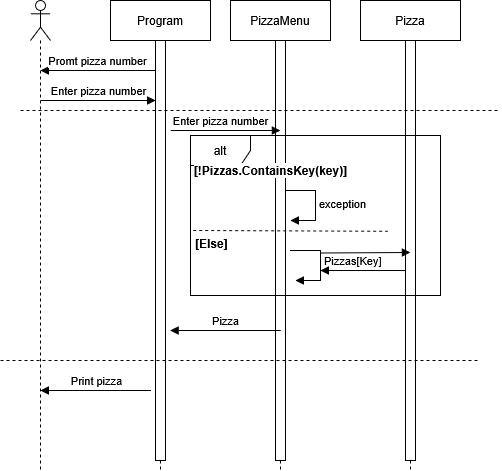

The diagram above was exported from draw.io. Its source (the exported page's mxGraphModel, read from the mxfile embedded in the PNG):
<mxGraphModel dx="1165" dy="743" grid="1" gridSize="10" guides="1" tooltips="1" connect="1" arrows="1" fold="1" page="1" pageScale="1" pageWidth="850" pageHeight="1100" math="0" shadow="0">
  <root>
    <mxCell id="0" />
    <mxCell id="1" parent="0" />
    <mxCell id="aM9ryv3xv72pqoxQDRHE-1" value="Program" style="shape=umlLifeline;perimeter=lifelinePerimeter;whiteSpace=wrap;html=1;container=0;dropTarget=0;collapsible=0;recursiveResize=0;outlineConnect=0;portConstraint=eastwest;newEdgeStyle={&quot;edgeStyle&quot;:&quot;elbowEdgeStyle&quot;,&quot;elbow&quot;:&quot;vertical&quot;,&quot;curved&quot;:0,&quot;rounded&quot;:0};" parent="1" vertex="1">
      <mxGeometry x="140" y="50" width="100" height="470" as="geometry" />
    </mxCell>
    <mxCell id="aM9ryv3xv72pqoxQDRHE-2" value="" style="html=1;points=[];perimeter=orthogonalPerimeter;outlineConnect=0;targetShapes=umlLifeline;portConstraint=eastwest;newEdgeStyle={&quot;edgeStyle&quot;:&quot;elbowEdgeStyle&quot;,&quot;elbow&quot;:&quot;vertical&quot;,&quot;curved&quot;:0,&quot;rounded&quot;:0};" parent="aM9ryv3xv72pqoxQDRHE-1" vertex="1">
      <mxGeometry x="45" y="40" width="10" height="420" as="geometry" />
    </mxCell>
    <mxCell id="zWWCinNpsUqJHNZX2VSb-3" value="PizzaMenu" style="shape=umlLifeline;perimeter=lifelinePerimeter;whiteSpace=wrap;html=1;container=0;dropTarget=0;collapsible=0;recursiveResize=0;outlineConnect=0;portConstraint=eastwest;newEdgeStyle={&quot;edgeStyle&quot;:&quot;elbowEdgeStyle&quot;,&quot;elbow&quot;:&quot;vertical&quot;,&quot;curved&quot;:0,&quot;rounded&quot;:0};" vertex="1" parent="1">
      <mxGeometry x="260" y="50" width="100" height="470" as="geometry" />
    </mxCell>
    <mxCell id="zWWCinNpsUqJHNZX2VSb-4" value="" style="html=1;points=[];perimeter=orthogonalPerimeter;outlineConnect=0;targetShapes=umlLifeline;portConstraint=eastwest;newEdgeStyle={&quot;edgeStyle&quot;:&quot;elbowEdgeStyle&quot;,&quot;elbow&quot;:&quot;vertical&quot;,&quot;curved&quot;:0,&quot;rounded&quot;:0};" vertex="1" parent="zWWCinNpsUqJHNZX2VSb-3">
      <mxGeometry x="45" y="40" width="10" height="420" as="geometry" />
    </mxCell>
    <mxCell id="zWWCinNpsUqJHNZX2VSb-5" value="Pizza" style="shape=umlLifeline;perimeter=lifelinePerimeter;whiteSpace=wrap;html=1;container=0;dropTarget=0;collapsible=0;recursiveResize=0;outlineConnect=0;portConstraint=eastwest;newEdgeStyle={&quot;edgeStyle&quot;:&quot;elbowEdgeStyle&quot;,&quot;elbow&quot;:&quot;vertical&quot;,&quot;curved&quot;:0,&quot;rounded&quot;:0};" vertex="1" parent="1">
      <mxGeometry x="390" y="50" width="100" height="470" as="geometry" />
    </mxCell>
    <mxCell id="zWWCinNpsUqJHNZX2VSb-6" value="" style="html=1;points=[];perimeter=orthogonalPerimeter;outlineConnect=0;targetShapes=umlLifeline;portConstraint=eastwest;newEdgeStyle={&quot;edgeStyle&quot;:&quot;elbowEdgeStyle&quot;,&quot;elbow&quot;:&quot;vertical&quot;,&quot;curved&quot;:0,&quot;rounded&quot;:0};" vertex="1" parent="zWWCinNpsUqJHNZX2VSb-5">
      <mxGeometry x="45" y="40" width="10" height="420" as="geometry" />
    </mxCell>
    <mxCell id="zWWCinNpsUqJHNZX2VSb-7" value="Promt pizza number" style="html=1;verticalAlign=bottom;endArrow=block;curved=0;rounded=0;" edge="1" parent="1">
      <mxGeometry width="80" relative="1" as="geometry">
        <mxPoint x="185" y="120" as="sourcePoint" />
        <mxPoint x="70" y="120" as="targetPoint" />
      </mxGeometry>
    </mxCell>
    <mxCell id="zWWCinNpsUqJHNZX2VSb-8" value="Enter pizza number" style="html=1;verticalAlign=bottom;endArrow=block;curved=0;rounded=0;" edge="1" parent="1">
      <mxGeometry width="80" relative="1" as="geometry">
        <mxPoint x="70" y="150" as="sourcePoint" />
        <mxPoint x="185" y="150" as="targetPoint" />
      </mxGeometry>
    </mxCell>
    <mxCell id="zWWCinNpsUqJHNZX2VSb-9" value="Enter pizza number" style="html=1;verticalAlign=bottom;endArrow=block;curved=0;rounded=0;" edge="1" parent="1">
      <mxGeometry x="-0.0868" width="80" relative="1" as="geometry">
        <mxPoint x="200.25" y="180" as="sourcePoint" />
        <mxPoint x="309.75" y="180" as="targetPoint" />
        <mxPoint as="offset" />
      </mxGeometry>
    </mxCell>
    <mxCell id="zWWCinNpsUqJHNZX2VSb-10" value="" style="shape=umlLifeline;perimeter=lifelinePerimeter;whiteSpace=wrap;html=1;container=1;dropTarget=0;collapsible=0;recursiveResize=0;outlineConnect=0;portConstraint=eastwest;newEdgeStyle={&quot;curved&quot;:0,&quot;rounded&quot;:0};participant=umlActor;" vertex="1" parent="1">
      <mxGeometry x="60" y="50" width="20" height="470" as="geometry" />
    </mxCell>
    <mxCell id="zWWCinNpsUqJHNZX2VSb-11" value="alt" style="shape=umlFrame;whiteSpace=wrap;html=1;pointerEvents=0;" vertex="1" parent="1">
      <mxGeometry x="220" y="185" width="250" height="160" as="geometry" />
    </mxCell>
    <mxCell id="zWWCinNpsUqJHNZX2VSb-12" value="[!Pizzas.ContainsKey(key)]" style="text;align=center;fontStyle=1;verticalAlign=middle;spacingLeft=3;spacingRight=3;rotatable=0;points=[[0,0.5],[1,0.5]];portConstraint=eastwest;html=1;opacity=0;labelBackgroundColor=default;" vertex="1" parent="1">
      <mxGeometry x="210" y="207" width="180" height="26" as="geometry" />
    </mxCell>
    <mxCell id="zWWCinNpsUqJHNZX2VSb-14" value="exception" style="html=1;align=left;spacingLeft=2;endArrow=block;rounded=0;edgeStyle=orthogonalEdgeStyle;curved=0;rounded=0;" edge="1" parent="1">
      <mxGeometry relative="1" as="geometry">
        <mxPoint x="315" y="240" as="sourcePoint" />
        <Array as="points">
          <mxPoint x="345" y="270" />
        </Array>
        <mxPoint x="320" y="270" as="targetPoint" />
      </mxGeometry>
    </mxCell>
    <mxCell id="zWWCinNpsUqJHNZX2VSb-17" value="" style="endArrow=none;dashed=1;html=1;rounded=0;exitX=0.011;exitY=0.542;exitDx=0;exitDy=0;exitPerimeter=0;entryX=0.984;entryY=0.547;entryDx=0;entryDy=0;entryPerimeter=0;" edge="1" parent="1">
      <mxGeometry width="50" height="50" relative="1" as="geometry">
        <mxPoint x="222.70000000000005" y="280" as="sourcePoint" />
        <mxPoint x="417.29999999999995" y="280.79999999999995" as="targetPoint" />
      </mxGeometry>
    </mxCell>
    <mxCell id="zWWCinNpsUqJHNZX2VSb-18" value="&lt;div align=&quot;left&quot;&gt;[Else]&lt;/div&gt;" style="text;align=left;fontStyle=1;verticalAlign=middle;spacingLeft=3;spacingRight=3;rotatable=0;points=[[0,0.5],[1,0.5]];portConstraint=eastwest;html=1;opacity=0;labelBackgroundColor=default;" vertex="1" parent="1">
      <mxGeometry x="220" y="280" width="70" height="26" as="geometry" />
    </mxCell>
    <mxCell id="zWWCinNpsUqJHNZX2VSb-19" value="Pizzas[Key]" style="html=1;align=left;spacingLeft=2;endArrow=block;rounded=0;edgeStyle=orthogonalEdgeStyle;curved=0;rounded=0;" edge="1" parent="1">
      <mxGeometry x="-0.0588" relative="1" as="geometry">
        <mxPoint x="320" y="300" as="sourcePoint" />
        <Array as="points">
          <mxPoint x="350" y="300" />
          <mxPoint x="350" y="330" />
        </Array>
        <mxPoint x="325" y="330" as="targetPoint" />
        <mxPoint as="offset" />
      </mxGeometry>
    </mxCell>
    <mxCell id="zWWCinNpsUqJHNZX2VSb-22" value="" style="html=1;verticalAlign=bottom;endArrow=block;curved=0;rounded=0;" edge="1" parent="1">
      <mxGeometry width="80" relative="1" as="geometry">
        <mxPoint x="350" y="302.5" as="sourcePoint" />
        <mxPoint x="440" y="302" as="targetPoint" />
      </mxGeometry>
    </mxCell>
    <mxCell id="zWWCinNpsUqJHNZX2VSb-23" value="" style="html=1;verticalAlign=bottom;endArrow=block;curved=0;rounded=0;" edge="1" parent="1" source="zWWCinNpsUqJHNZX2VSb-6">
      <mxGeometry width="80" relative="1" as="geometry">
        <mxPoint x="380" y="330" as="sourcePoint" />
        <mxPoint x="350" y="320" as="targetPoint" />
      </mxGeometry>
    </mxCell>
    <mxCell id="zWWCinNpsUqJHNZX2VSb-24" value="Pizza" style="html=1;verticalAlign=bottom;endArrow=block;curved=0;rounded=0;" edge="1" parent="1">
      <mxGeometry width="80" relative="1" as="geometry">
        <mxPoint x="310.25" y="380" as="sourcePoint" />
        <mxPoint x="199.75" y="380" as="targetPoint" />
      </mxGeometry>
    </mxCell>
    <mxCell id="zWWCinNpsUqJHNZX2VSb-25" value="Print pizza" style="html=1;verticalAlign=bottom;endArrow=block;curved=0;rounded=0;" edge="1" parent="1">
      <mxGeometry width="80" relative="1" as="geometry">
        <mxPoint x="180.5" y="440" as="sourcePoint" />
        <mxPoint x="70" y="440" as="targetPoint" />
      </mxGeometry>
    </mxCell>
    <mxCell id="zWWCinNpsUqJHNZX2VSb-26" value="" style="endArrow=none;dashed=1;html=1;rounded=0;" edge="1" parent="1">
      <mxGeometry width="50" height="50" relative="1" as="geometry">
        <mxPoint x="50" y="160" as="sourcePoint" />
        <mxPoint x="530" y="160" as="targetPoint" />
      </mxGeometry>
    </mxCell>
    <mxCell id="zWWCinNpsUqJHNZX2VSb-27" value="" style="endArrow=none;dashed=1;html=1;rounded=0;" edge="1" parent="1">
      <mxGeometry width="50" height="50" relative="1" as="geometry">
        <mxPoint x="30" y="410" as="sourcePoint" />
        <mxPoint x="510" y="410" as="targetPoint" />
      </mxGeometry>
    </mxCell>
  </root>
</mxGraphModel>